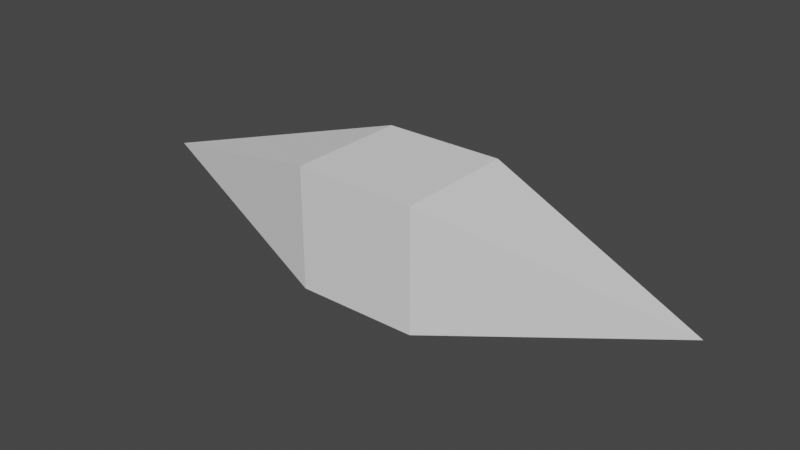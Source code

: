 # Source: 0325_LowpolyGameAsset_Projectile.blend  (saved by Blender 3.6.13; exported with 4.5.12 LTS)
import bpy
from mathutils import Matrix  # noqa: F401  (used for matrix-valued properties, if any)

bpy.ops.wm.read_factory_settings(use_empty=True)
scene = bpy.context.scene
scene.name = 'Scene'

# ---- collections
col_collection = bpy.data.collections.new('Collection'); scene.collection.children.link(col_collection)

# ---- world
world_world = bpy.data.worlds.new('World'); scene.world = world_world
world_world.use_nodes = True; world_world.node_tree.nodes.clear()
_N = world_world.node_tree.nodes; _L = world_world.node_tree.links
n0 = _N.new('ShaderNodeOutputWorld'); n0.name = 'World Output'; n0.location = (300, 300)
n1 = _N.new('ShaderNodeBackground'); n1.name = 'Background'; n1.location = (10, 300)
n1.inputs[0].default_value = (0.05088, 0.05088, 0.05088, 1.0)
_L.new(n1.outputs[0], n0.inputs[0])
n0.is_active_output = True
world_world.color = (0.05088, 0.05088, 0.05088)
world_world.use_sun_shadow = False
world_world.sun_shadow_jitter_overblur = 0.0

# ---- meshes
me_cube = bpy.data.meshes.new('Cube')
me_cube.from_pydata([(-1.0, -1.0, -1.0), (-1.0, -1.0, 1.0), (-1.0, 1.0, -1.0), (-1.0, 1.0, 1.0), (1.011, -0.9998, -1.0), (1.011, -0.9998, 1.0), (1.0, 1.0, -1.0), (1.0, 1.0, 1.0), (-4.803, 0.0, 0.0), (4.814, 0.0002272, 3.081e-09)], [], [(5, 4, 9), (2, 3, 7, 6), (2, 0, 8), (4, 5, 1, 0), (2, 6, 4, 0), (7, 3, 1, 5), (4, 6, 9), (3, 2, 8), (0, 1, 8), (7, 5, 9), (6, 7, 9), (1, 3, 8)])
_uv = me_cube.uv_layers.new(name='UVMap')
_uv.uv.foreach_set('vector', [0.6256, 0.3032, 0.6256, 0.1217, 0.9856, 0.4999, 0.3753, 0.7012, 0.3753, 0.5025, 0.6256, 0.5025, 0.6256, 0.7012, 0.3753, 0.7012, 0.3753, 0.8768, 0.02233, 0.4999, 0.6256, 0.1217, 0.6256, 0.3032, 0.3753, 0.3032, 0.3753, 0.1217, 0.3753, 0.7012, 0.6256, 0.7012, 0.6256, 0.8768, 0.3753, 0.8768, 0.6256, 0.5025, 0.3753, 0.5025, 0.3753, 0.3032, 0.6256, 0.3032, 0.6256, 0.8768, 0.6256, 0.7012, 0.9856, 0.4999, 0.3753, 0.5025, 0.3753, 0.7012, 0.02233, 0.4999, 0.3753, 0.1217, 0.3753, 0.3032, 0.02233, 0.4999, 0.6256, 0.5025, 0.6256, 0.3032, 0.9856, 0.4999, 0.6256, 0.7012, 0.6256, 0.5025, 0.9856, 0.4999, 0.3753, 0.3032, 0.3753, 0.5025, 0.02233, 0.4999])
me_cube.update()

# ---- objects
ob_projectiletut = bpy.data.objects.new('ProjectileTut', me_cube)

# ---- transforms, parenting, visibility, modifiers, constraints
ob_projectiletut.location = (0.0, 0.0, 0.0)

# ---- collection membership
col_collection.objects.link(ob_projectiletut)

# ---- scene / render settings (as saved in the file)
scene.frame_start = 1; scene.frame_end = 250; scene.frame_set(1)
scene.render.engine = 'BLENDER_EEVEE_NEXT'
scene.cycles.sampling_pattern = 'TABULATED_SOBOL'
scene.view_settings.view_transform = 'Filmic'
bpy.context.view_layer.update()

# ---- added for rendering (the .blend has no active camera and no usable light): camera, sun
cam_auto = bpy.data.cameras.new('AutoCamera')
cam_auto.lens = 50.0
cam_auto.sensor_width = 36.0
cam_auto.clip_end = 1000.0
ob_auto_camera = bpy.data.objects.new('AutoCamera', cam_auto)
scene.collection.objects.link(ob_auto_camera)
ob_auto_camera.location = (9.28047, -11.1301, 7.42004)
ob_auto_camera.rotation_euler = (1.09748, -7.21219e-08, 0.694738)
scene.camera = ob_auto_camera
light_auto_sun = bpy.data.lights.new('AutoSun', 'SUN')
light_auto_sun.energy = 3.0
light_auto_sun.angle = 0.0523599
ob_auto_sun = bpy.data.objects.new('AutoSun', light_auto_sun)
scene.collection.objects.link(ob_auto_sun)
ob_auto_sun.rotation_euler = (0.872665, 0.174533, 0.523599)
bpy.context.view_layer.update()
